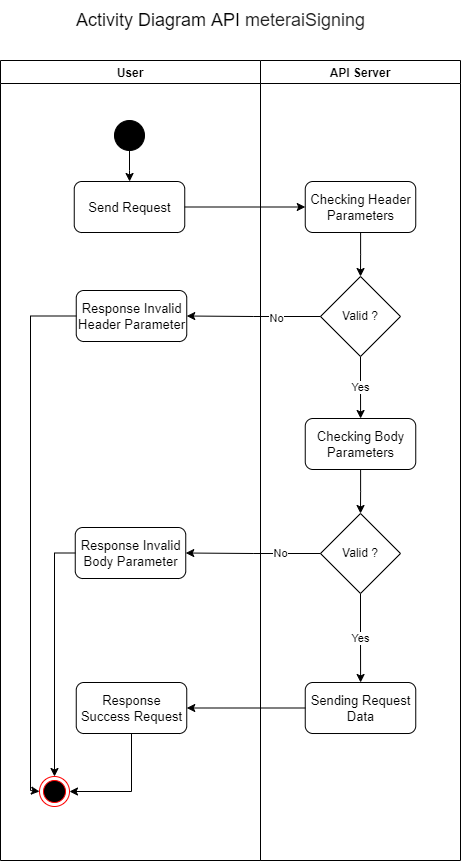

The diagram above was exported from draw.io. Its source (the exported page's mxGraphModel, read from the mxfile embedded in the PNG):
<mxGraphModel dx="-1353" dy="-489" grid="1" gridSize="10" guides="1" tooltips="1" connect="1" arrows="1" fold="1" page="1" pageScale="1" pageWidth="827" pageHeight="1169" math="0" shadow="0">
  <root>
    <mxCell id="0" />
    <mxCell id="1" parent="0" />
    <mxCell id="2" value="User" style="swimlane;" vertex="1" parent="1">
      <mxGeometry x="2650" y="1300" width="260" height="800" as="geometry" />
    </mxCell>
    <mxCell id="3" value="" style="edgeStyle=orthogonalEdgeStyle;rounded=0;orthogonalLoop=1;jettySize=auto;html=1;" edge="1" parent="2" source="4" target="5">
      <mxGeometry relative="1" as="geometry" />
    </mxCell>
    <mxCell id="4" value="" style="ellipse;whiteSpace=wrap;html=1;aspect=fixed;fillColor=#000000;fontSize=13;" vertex="1" parent="2">
      <mxGeometry x="114" y="60" width="30" height="30" as="geometry" />
    </mxCell>
    <mxCell id="5" value="&lt;font style=&quot;font-size: 13px;&quot;&gt;Send Request&lt;/font&gt;" style="rounded=1;whiteSpace=wrap;html=1;fillColor=none;fontSize=13;" vertex="1" parent="2">
      <mxGeometry x="73.75" y="121" width="110.5" height="51" as="geometry" />
    </mxCell>
    <mxCell id="6" value="Response Invalid Header Parameter" style="rounded=1;whiteSpace=wrap;html=1;fillColor=none;fontSize=13;" vertex="1" parent="2">
      <mxGeometry x="75.75" y="230" width="110.5" height="51" as="geometry" />
    </mxCell>
    <mxCell id="7" value="&lt;font style=&quot;font-size: 13px;&quot;&gt;Response Invalid Body Parameter&lt;/font&gt;" style="rounded=1;whiteSpace=wrap;html=1;fillColor=none;fontSize=13;" vertex="1" parent="2">
      <mxGeometry x="74.75" y="467" width="110.5" height="51" as="geometry" />
    </mxCell>
    <mxCell id="8" value="&lt;font style=&quot;font-size: 13px;&quot;&gt;Response Success Request&lt;/font&gt;" style="rounded=1;whiteSpace=wrap;html=1;fillColor=none;fontSize=13;" vertex="1" parent="2">
      <mxGeometry x="75.75" y="622" width="110.5" height="51" as="geometry" />
    </mxCell>
    <mxCell id="9" value="" style="ellipse;html=1;shape=endState;fillColor=#000000;strokeColor=#FF0000;fontSize=13;" vertex="1" parent="2">
      <mxGeometry x="39" y="716" width="30" height="30" as="geometry" />
    </mxCell>
    <mxCell id="10" style="edgeStyle=orthogonalEdgeStyle;rounded=0;orthogonalLoop=1;jettySize=auto;html=1;exitX=0;exitY=0.5;exitDx=0;exitDy=0;entryX=0;entryY=0.5;entryDx=0;entryDy=0;endArrow=classic;endFill=1;" edge="1" parent="2" source="6" target="9">
      <mxGeometry relative="1" as="geometry">
        <Array as="points">
          <mxPoint x="30" y="256" />
          <mxPoint x="30" y="730" />
        </Array>
      </mxGeometry>
    </mxCell>
    <mxCell id="11" value="" style="endArrow=classic;html=1;rounded=0;exitX=0;exitY=0.5;exitDx=0;exitDy=0;entryX=0.5;entryY=0;entryDx=0;entryDy=0;edgeStyle=orthogonalEdgeStyle;" edge="1" parent="2" source="7" target="9">
      <mxGeometry width="50" height="50" relative="1" as="geometry">
        <mxPoint x="90" y="830" as="sourcePoint" />
        <mxPoint x="140" y="780" as="targetPoint" />
      </mxGeometry>
    </mxCell>
    <mxCell id="12" value="" style="endArrow=classic;html=1;rounded=0;exitX=0.5;exitY=1;exitDx=0;exitDy=0;entryX=1;entryY=0.5;entryDx=0;entryDy=0;edgeStyle=orthogonalEdgeStyle;" edge="1" parent="2" source="8" target="9">
      <mxGeometry width="50" height="50" relative="1" as="geometry">
        <mxPoint x="210" y="880" as="sourcePoint" />
        <mxPoint x="260" y="830" as="targetPoint" />
      </mxGeometry>
    </mxCell>
    <mxCell id="13" value="API Server" style="swimlane;" vertex="1" parent="1">
      <mxGeometry x="2910" y="1300" width="200" height="800" as="geometry" />
    </mxCell>
    <mxCell id="14" value="" style="edgeStyle=orthogonalEdgeStyle;rounded=0;orthogonalLoop=1;jettySize=auto;html=1;" edge="1" parent="13" source="15" target="17">
      <mxGeometry relative="1" as="geometry" />
    </mxCell>
    <mxCell id="15" value="&lt;font style=&quot;font-size: 13px;&quot;&gt;Checking Header Parameters&lt;/font&gt;" style="rounded=1;whiteSpace=wrap;html=1;fillColor=none;fontSize=13;" vertex="1" parent="13">
      <mxGeometry x="44.75" y="121" width="110.5" height="51" as="geometry" />
    </mxCell>
    <mxCell id="16" value="Yes" style="edgeStyle=orthogonalEdgeStyle;rounded=0;orthogonalLoop=1;jettySize=auto;html=1;" edge="1" parent="13" source="17" target="19">
      <mxGeometry relative="1" as="geometry" />
    </mxCell>
    <mxCell id="17" value="Valid ?" style="rhombus;whiteSpace=wrap;html=1;" vertex="1" parent="13">
      <mxGeometry x="60" y="216" width="80" height="80" as="geometry" />
    </mxCell>
    <mxCell id="18" value="" style="edgeStyle=orthogonalEdgeStyle;rounded=0;orthogonalLoop=1;jettySize=auto;html=1;" edge="1" parent="13" source="19" target="21">
      <mxGeometry relative="1" as="geometry" />
    </mxCell>
    <mxCell id="19" value="Checking&amp;nbsp;Body Parameters" style="rounded=1;whiteSpace=wrap;html=1;fillColor=none;fontSize=13;" vertex="1" parent="13">
      <mxGeometry x="44.75" y="358" width="110.5" height="51" as="geometry" />
    </mxCell>
    <mxCell id="20" value="Yes" style="edgeStyle=orthogonalEdgeStyle;rounded=0;orthogonalLoop=1;jettySize=auto;html=1;" edge="1" parent="13" source="21" target="22">
      <mxGeometry relative="1" as="geometry" />
    </mxCell>
    <mxCell id="21" value="Valid ?" style="rhombus;whiteSpace=wrap;html=1;" vertex="1" parent="13">
      <mxGeometry x="60" y="453" width="80" height="80" as="geometry" />
    </mxCell>
    <mxCell id="22" value="Sending Request Data" style="rounded=1;whiteSpace=wrap;html=1;fillColor=none;fontSize=13;" vertex="1" parent="13">
      <mxGeometry x="44.75" y="622" width="110.5" height="51" as="geometry" />
    </mxCell>
    <mxCell id="23" value="" style="edgeStyle=orthogonalEdgeStyle;rounded=0;orthogonalLoop=1;jettySize=auto;html=1;" edge="1" source="5" target="15" parent="1">
      <mxGeometry relative="1" as="geometry" />
    </mxCell>
    <mxCell id="24" value="" style="edgeStyle=orthogonalEdgeStyle;rounded=0;orthogonalLoop=1;jettySize=auto;html=1;endArrow=classic;endFill=1;" edge="1" source="17" target="6" parent="1">
      <mxGeometry relative="1" as="geometry" />
    </mxCell>
    <mxCell id="25" value="No" style="edgeLabel;html=1;align=center;verticalAlign=middle;resizable=0;points=[];" connectable="0" vertex="1" parent="24">
      <mxGeometry x="-0.3296" y="1" relative="1" as="geometry">
        <mxPoint as="offset" />
      </mxGeometry>
    </mxCell>
    <mxCell id="26" value="No" style="edgeStyle=orthogonalEdgeStyle;rounded=0;orthogonalLoop=1;jettySize=auto;html=1;endArrow=classic;endFill=1;" edge="1" source="21" target="7" parent="1">
      <mxGeometry x="-0.4085" relative="1" as="geometry">
        <mxPoint as="offset" />
      </mxGeometry>
    </mxCell>
    <mxCell id="27" value="" style="endArrow=classic;html=1;rounded=0;exitX=0;exitY=0.5;exitDx=0;exitDy=0;entryX=1;entryY=0.5;entryDx=0;entryDy=0;" edge="1" source="22" target="8" parent="1">
      <mxGeometry width="50" height="50" relative="1" as="geometry">
        <mxPoint x="2960" y="2062" as="sourcePoint" />
        <mxPoint x="3010" y="2012" as="targetPoint" />
      </mxGeometry>
    </mxCell>
    <mxCell id="28" value="&lt;font style=&quot;font-size: 18px;&quot;&gt;Activity Diagram API&amp;nbsp;&lt;span style=&quot;color: rgb(33, 33, 33); text-align: left; background-color: rgb(255, 255, 255);&quot;&gt;meteraiSigning&lt;/span&gt;&lt;/font&gt;" style="text;html=1;align=center;verticalAlign=middle;resizable=0;points=[];autosize=1;strokeColor=none;fillColor=none;" vertex="1" parent="1">
      <mxGeometry x="2715" y="1240" width="310" height="40" as="geometry" />
    </mxCell>
  </root>
</mxGraphModel>